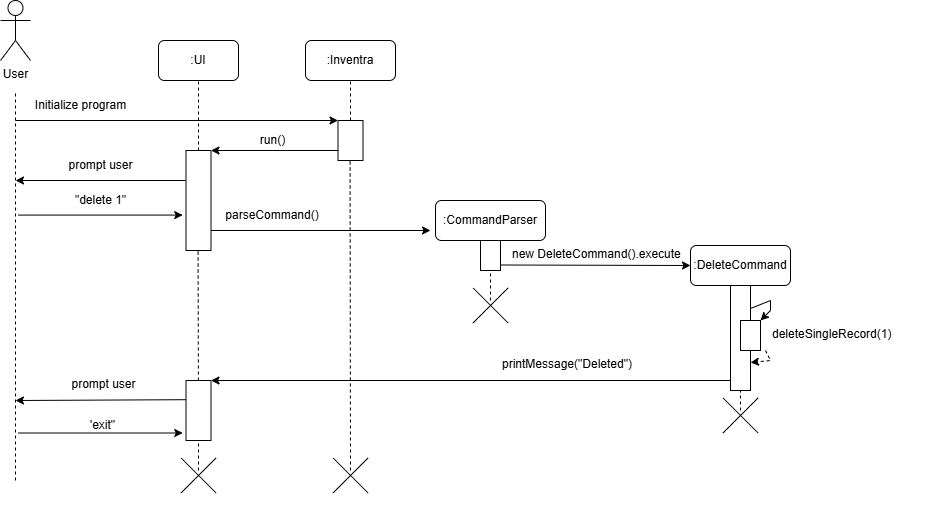

The diagram above was exported from draw.io. Its source (the exported page's mxGraphModel, read from the mxfile embedded in the PNG):
<mxGraphModel dx="1583" dy="726" grid="1" gridSize="10" guides="1" tooltips="1" connect="1" arrows="1" fold="1" page="1" pageScale="1" pageWidth="850" pageHeight="1100" math="0" shadow="0">
  <root>
    <mxCell id="0" />
    <mxCell id="1" parent="0" />
    <mxCell id="MoG7fQ87TfvhI8yWRJ3T-11" value="" style="endArrow=classic;html=1;rounded=0;" parent="1" edge="1">
      <mxGeometry width="50" height="50" relative="1" as="geometry">
        <mxPoint x="525" y="290" as="sourcePoint" />
        <mxPoint x="355" y="290" as="targetPoint" />
      </mxGeometry>
    </mxCell>
    <mxCell id="MoG7fQ87TfvhI8yWRJ3T-35" value="" style="endArrow=classic;html=1;rounded=0;" parent="1" edge="1">
      <mxGeometry width="50" height="50" relative="1" as="geometry">
        <mxPoint x="530.5" y="509.16999999999996" as="sourcePoint" />
        <mxPoint x="355" y="510" as="targetPoint" />
      </mxGeometry>
    </mxCell>
    <mxCell id="MoG7fQ87TfvhI8yWRJ3T-36" value="prompt user" style="text;html=1;align=center;verticalAlign=middle;resizable=0;points=[];autosize=1;strokeColor=none;fillColor=none;" parent="1" vertex="1">
      <mxGeometry x="397.5" y="479.16999999999996" width="90" height="30" as="geometry" />
    </mxCell>
    <mxCell id="MoG7fQ87TfvhI8yWRJ3T-28" value="" style="endArrow=classic;html=1;rounded=0;entryX=1;entryY=0;entryDx=0;entryDy=0;" parent="1" edge="1">
      <mxGeometry width="50" height="50" relative="1" as="geometry">
        <mxPoint x="1070" y="490" as="sourcePoint" />
        <mxPoint x="550.5000000000002" y="490" as="targetPoint" />
      </mxGeometry>
    </mxCell>
    <mxCell id="MoG7fQ87TfvhI8yWRJ3T-16" value="" style="endArrow=classic;html=1;rounded=0;" parent="1" edge="1">
      <mxGeometry width="50" height="50" relative="1" as="geometry">
        <mxPoint x="550.5" y="340" as="sourcePoint" />
        <mxPoint x="770" y="340" as="targetPoint" />
      </mxGeometry>
    </mxCell>
    <mxCell id="Su7HLBvlMNLkFbfElQwa-2" value="" style="endArrow=none;dashed=1;html=1;rounded=0;" parent="1" edge="1">
      <mxGeometry width="50" height="50" relative="1" as="geometry">
        <mxPoint x="355" y="590" as="sourcePoint" />
        <mxPoint x="355" y="200" as="targetPoint" />
      </mxGeometry>
    </mxCell>
    <mxCell id="Su7HLBvlMNLkFbfElQwa-4" value=":Inventra" style="rounded=1;whiteSpace=wrap;html=1;" parent="1" vertex="1">
      <mxGeometry x="645" y="150" width="90" height="40" as="geometry" />
    </mxCell>
    <mxCell id="Su7HLBvlMNLkFbfElQwa-5" value="" style="endArrow=none;dashed=1;html=1;rounded=0;entryX=0.5;entryY=1;entryDx=0;entryDy=0;exitX=0.5;exitY=0;exitDx=0;exitDy=0;" parent="1" source="Su7HLBvlMNLkFbfElQwa-12" target="Su7HLBvlMNLkFbfElQwa-4" edge="1">
      <mxGeometry width="50" height="50" relative="1" as="geometry">
        <mxPoint x="717.5" y="272" as="sourcePoint" />
        <mxPoint x="562.5" y="222" as="targetPoint" />
      </mxGeometry>
    </mxCell>
    <mxCell id="Su7HLBvlMNLkFbfElQwa-6" value="" style="endArrow=classic;html=1;rounded=0;entryX=0;entryY=0;entryDx=0;entryDy=0;" parent="1" target="Su7HLBvlMNLkFbfElQwa-12" edge="1">
      <mxGeometry width="50" height="50" relative="1" as="geometry">
        <mxPoint x="355" y="230" as="sourcePoint" />
        <mxPoint x="660" y="230" as="targetPoint" />
      </mxGeometry>
    </mxCell>
    <mxCell id="Su7HLBvlMNLkFbfElQwa-7" value="Initialize program" style="text;html=1;align=center;verticalAlign=middle;resizable=0;points=[];autosize=1;strokeColor=none;fillColor=none;" parent="1" vertex="1">
      <mxGeometry x="365" y="200" width="110" height="30" as="geometry" />
    </mxCell>
    <mxCell id="Su7HLBvlMNLkFbfElQwa-12" value="" style="rounded=0;whiteSpace=wrap;html=1;" parent="1" vertex="1">
      <mxGeometry x="677.5" y="230" width="25" height="40" as="geometry" />
    </mxCell>
    <mxCell id="Su7HLBvlMNLkFbfElQwa-13" value=":CommandParser" style="rounded=1;whiteSpace=wrap;html=1;" parent="1" vertex="1">
      <mxGeometry x="775" y="310" width="110" height="40" as="geometry" />
    </mxCell>
    <mxCell id="Su7HLBvlMNLkFbfElQwa-14" value="" style="endArrow=none;dashed=1;html=1;rounded=0;entryX=0.5;entryY=1;entryDx=0;entryDy=0;exitX=0.5;exitY=0;exitDx=0;exitDy=0;" parent="1" source="Su7HLBvlMNLkFbfElQwa-15" target="Su7HLBvlMNLkFbfElQwa-13" edge="1">
      <mxGeometry width="50" height="50" relative="1" as="geometry">
        <mxPoint x="880" y="382" as="sourcePoint" />
        <mxPoint x="144.5" y="372" as="targetPoint" />
      </mxGeometry>
    </mxCell>
    <mxCell id="Su7HLBvlMNLkFbfElQwa-15" value="" style="rounded=0;whiteSpace=wrap;html=1;" parent="1" vertex="1">
      <mxGeometry x="820" y="350" width="20" height="30" as="geometry" />
    </mxCell>
    <mxCell id="Su7HLBvlMNLkFbfElQwa-23" value=":DeleteCommand" style="rounded=1;whiteSpace=wrap;html=1;" parent="1" vertex="1">
      <mxGeometry x="1030" y="355" width="100" height="40" as="geometry" />
    </mxCell>
    <mxCell id="Su7HLBvlMNLkFbfElQwa-28" value=":UI" style="rounded=1;whiteSpace=wrap;html=1;" parent="1" vertex="1">
      <mxGeometry x="498" y="149.99999999999997" width="80" height="40" as="geometry" />
    </mxCell>
    <mxCell id="Su7HLBvlMNLkFbfElQwa-37" style="edgeStyle=orthogonalEdgeStyle;rounded=0;orthogonalLoop=1;jettySize=auto;html=1;exitX=0.5;exitY=1;exitDx=0;exitDy=0;" parent="1" edge="1">
      <mxGeometry relative="1" as="geometry">
        <mxPoint x="802.5" y="607.4999999999998" as="sourcePoint" />
        <mxPoint x="802.5" y="607.4999999999998" as="targetPoint" />
      </mxGeometry>
    </mxCell>
    <mxCell id="Su7HLBvlMNLkFbfElQwa-56" value="" style="rounded=0;whiteSpace=wrap;html=1;" parent="1" vertex="1">
      <mxGeometry x="1070" y="395" width="20" height="105" as="geometry" />
    </mxCell>
    <mxCell id="Su7HLBvlMNLkFbfElQwa-63" value="User" style="shape=umlActor;verticalLabelPosition=bottom;verticalAlign=top;html=1;outlineConnect=0;" parent="1" vertex="1">
      <mxGeometry x="340" y="110" width="30" height="60" as="geometry" />
    </mxCell>
    <mxCell id="MoG7fQ87TfvhI8yWRJ3T-7" value="run()" style="text;html=1;align=center;verticalAlign=middle;resizable=0;points=[];autosize=1;strokeColor=none;fillColor=none;" parent="1" vertex="1">
      <mxGeometry x="587" y="235" width="50" height="30" as="geometry" />
    </mxCell>
    <mxCell id="MoG7fQ87TfvhI8yWRJ3T-8" value="" style="endArrow=classic;html=1;rounded=0;" parent="1" target="MoG7fQ87TfvhI8yWRJ3T-5" edge="1">
      <mxGeometry width="50" height="50" relative="1" as="geometry">
        <mxPoint x="540" y="265" as="sourcePoint" />
        <mxPoint x="640" y="265" as="targetPoint" />
      </mxGeometry>
    </mxCell>
    <mxCell id="MoG7fQ87TfvhI8yWRJ3T-5" value="" style="rounded=0;whiteSpace=wrap;html=1;" parent="1" vertex="1">
      <mxGeometry x="525.5" y="260" width="25" height="100" as="geometry" />
    </mxCell>
    <mxCell id="MoG7fQ87TfvhI8yWRJ3T-9" value="" style="endArrow=classic;html=1;rounded=0;" parent="1" edge="1">
      <mxGeometry width="50" height="50" relative="1" as="geometry">
        <mxPoint x="678" y="260" as="sourcePoint" />
        <mxPoint x="550.5" y="260" as="targetPoint" />
      </mxGeometry>
    </mxCell>
    <mxCell id="MoG7fQ87TfvhI8yWRJ3T-10" value="" style="endArrow=none;dashed=1;html=1;rounded=0;entryX=0.5;entryY=1;entryDx=0;entryDy=0;exitX=0.5;exitY=0;exitDx=0;exitDy=0;" parent="1" source="MoG7fQ87TfvhI8yWRJ3T-5" target="Su7HLBvlMNLkFbfElQwa-28" edge="1">
      <mxGeometry width="50" height="50" relative="1" as="geometry">
        <mxPoint x="700" y="240" as="sourcePoint" />
        <mxPoint x="700" y="200" as="targetPoint" />
      </mxGeometry>
    </mxCell>
    <mxCell id="MoG7fQ87TfvhI8yWRJ3T-14" value="" style="endArrow=classic;html=1;rounded=0;" parent="1" edge="1">
      <mxGeometry width="50" height="50" relative="1" as="geometry">
        <mxPoint x="357.75" y="324.58" as="sourcePoint" />
        <mxPoint x="522.25" y="324.58" as="targetPoint" />
      </mxGeometry>
    </mxCell>
    <mxCell id="MoG7fQ87TfvhI8yWRJ3T-15" value="&quot;delete 1&quot;" style="text;html=1;align=center;verticalAlign=middle;resizable=0;points=[];autosize=1;strokeColor=none;fillColor=none;" parent="1" vertex="1">
      <mxGeometry x="405" y="295" width="70" height="30" as="geometry" />
    </mxCell>
    <mxCell id="MoG7fQ87TfvhI8yWRJ3T-18" value="parseCommand()" style="text;strokeColor=none;align=center;fillColor=none;html=1;verticalAlign=middle;whiteSpace=wrap;rounded=0;" parent="1" vertex="1">
      <mxGeometry x="582" y="310" width="60" height="30" as="geometry" />
    </mxCell>
    <mxCell id="MoG7fQ87TfvhI8yWRJ3T-19" value="" style="endArrow=classic;html=1;rounded=0;" parent="1" edge="1">
      <mxGeometry width="50" height="50" relative="1" as="geometry">
        <mxPoint x="840" y="374.5" as="sourcePoint" />
        <mxPoint x="1030" y="375" as="targetPoint" />
      </mxGeometry>
    </mxCell>
    <mxCell id="MoG7fQ87TfvhI8yWRJ3T-22" value="new DeleteCommand().execute" style="text;whiteSpace=wrap;" parent="1" vertex="1">
      <mxGeometry x="850" y="350" width="180" height="40" as="geometry" />
    </mxCell>
    <mxCell id="MoG7fQ87TfvhI8yWRJ3T-23" value="" style="rounded=0;whiteSpace=wrap;html=1;" parent="1" vertex="1">
      <mxGeometry x="1080" y="430" width="20" height="30" as="geometry" />
    </mxCell>
    <mxCell id="MoG7fQ87TfvhI8yWRJ3T-24" value="" style="endArrow=classic;html=1;rounded=0;entryX=1;entryY=0;entryDx=0;entryDy=0;" parent="1" target="MoG7fQ87TfvhI8yWRJ3T-23" edge="1">
      <mxGeometry width="50" height="50" relative="1" as="geometry">
        <mxPoint x="1090" y="418" as="sourcePoint" />
        <mxPoint x="1106" y="430" as="targetPoint" />
        <Array as="points">
          <mxPoint x="1110" y="410" />
          <mxPoint x="1110" y="420" />
        </Array>
      </mxGeometry>
    </mxCell>
    <mxCell id="MoG7fQ87TfvhI8yWRJ3T-25" value="" style="html=1;labelBackgroundColor=#ffffff;startArrow=none;startFill=0;startSize=6;endArrow=classic;endFill=1;endSize=6;jettySize=auto;orthogonalLoop=1;strokeWidth=1;dashed=1;fontSize=14;rounded=0;exitX=1;exitY=1;exitDx=0;exitDy=0;" parent="1" edge="1">
      <mxGeometry width="60" height="60" relative="1" as="geometry">
        <mxPoint x="1105" y="460" as="sourcePoint" />
        <mxPoint x="1090" y="472" as="targetPoint" />
        <Array as="points">
          <mxPoint x="1110" y="470" />
        </Array>
      </mxGeometry>
    </mxCell>
    <mxCell id="MoG7fQ87TfvhI8yWRJ3T-26" value="deleteSingleRecord(1)" style="text;whiteSpace=wrap;" parent="1" vertex="1">
      <mxGeometry x="1110" y="430" width="180" height="40" as="geometry" />
    </mxCell>
    <mxCell id="MoG7fQ87TfvhI8yWRJ3T-27" value="prompt user" style="text;html=1;align=center;verticalAlign=middle;resizable=0;points=[];autosize=1;strokeColor=none;fillColor=none;" parent="1" vertex="1">
      <mxGeometry x="395" y="260" width="90" height="30" as="geometry" />
    </mxCell>
    <mxCell id="MoG7fQ87TfvhI8yWRJ3T-29" value="" style="endArrow=none;dashed=1;html=1;rounded=0;entryX=0.5;entryY=1;entryDx=0;entryDy=0;" parent="1" source="MoG7fQ87TfvhI8yWRJ3T-32" edge="1">
      <mxGeometry width="50" height="50" relative="1" as="geometry">
        <mxPoint x="538" y="650" as="sourcePoint" />
        <mxPoint x="537.58" y="360" as="targetPoint" />
      </mxGeometry>
    </mxCell>
    <mxCell id="MoG7fQ87TfvhI8yWRJ3T-31" value="printMessage(&quot;Deleted&quot;)" style="text;whiteSpace=wrap;" parent="1" vertex="1">
      <mxGeometry x="840" y="460" width="180" height="40" as="geometry" />
    </mxCell>
    <mxCell id="MoG7fQ87TfvhI8yWRJ3T-33" value="" style="endArrow=none;dashed=1;html=1;rounded=0;entryX=0.5;entryY=1;entryDx=0;entryDy=0;" parent="1" target="MoG7fQ87TfvhI8yWRJ3T-32" edge="1">
      <mxGeometry width="50" height="50" relative="1" as="geometry">
        <mxPoint x="538" y="580" as="sourcePoint" />
        <mxPoint x="537.58" y="360" as="targetPoint" />
      </mxGeometry>
    </mxCell>
    <mxCell id="MoG7fQ87TfvhI8yWRJ3T-32" value="" style="rounded=0;whiteSpace=wrap;html=1;" parent="1" vertex="1">
      <mxGeometry x="525.5" y="490" width="25" height="60" as="geometry" />
    </mxCell>
    <mxCell id="MoG7fQ87TfvhI8yWRJ3T-37" value="" style="endArrow=classic;html=1;rounded=0;" parent="1" edge="1">
      <mxGeometry width="50" height="50" relative="1" as="geometry">
        <mxPoint x="357.75" y="542.5" as="sourcePoint" />
        <mxPoint x="522.25" y="542.5" as="targetPoint" />
      </mxGeometry>
    </mxCell>
    <mxCell id="MoG7fQ87TfvhI8yWRJ3T-38" value="'exit&quot;" style="text;html=1;align=center;verticalAlign=middle;resizable=0;points=[];autosize=1;strokeColor=none;fillColor=none;" parent="1" vertex="1">
      <mxGeometry x="417.25" y="520" width="50" height="30" as="geometry" />
    </mxCell>
    <mxCell id="MoG7fQ87TfvhI8yWRJ3T-40" value="" style="endArrow=none;dashed=1;html=1;rounded=0;entryX=0.5;entryY=1;entryDx=0;entryDy=0;" parent="1" edge="1">
      <mxGeometry width="50" height="50" relative="1" as="geometry">
        <mxPoint x="690" y="580" as="sourcePoint" />
        <mxPoint x="689.58" y="270" as="targetPoint" />
      </mxGeometry>
    </mxCell>
    <mxCell id="MoG7fQ87TfvhI8yWRJ3T-41" value="" style="shape=cross;whiteSpace=wrap;html=1;rotation=45;size=0;" parent="1" vertex="1">
      <mxGeometry x="513" y="560" width="50" height="50" as="geometry" />
    </mxCell>
    <mxCell id="MoG7fQ87TfvhI8yWRJ3T-42" value="" style="shape=cross;whiteSpace=wrap;html=1;rotation=45;size=0;" parent="1" vertex="1">
      <mxGeometry x="665" y="560" width="50" height="50" as="geometry" />
    </mxCell>
    <mxCell id="MoG7fQ87TfvhI8yWRJ3T-44" value="" style="endArrow=none;dashed=1;html=1;rounded=0;entryX=0.5;entryY=1;entryDx=0;entryDy=0;" parent="1" edge="1">
      <mxGeometry width="50" height="50" relative="1" as="geometry">
        <mxPoint x="1080" y="520" as="sourcePoint" />
        <mxPoint x="1080" y="500" as="targetPoint" />
      </mxGeometry>
    </mxCell>
    <mxCell id="MoG7fQ87TfvhI8yWRJ3T-45" value="" style="shape=cross;whiteSpace=wrap;html=1;rotation=45;size=0;" parent="1" vertex="1">
      <mxGeometry x="1055" y="500" width="50" height="50" as="geometry" />
    </mxCell>
    <mxCell id="MoG7fQ87TfvhI8yWRJ3T-49" value="" style="endArrow=none;dashed=1;html=1;rounded=0;entryX=0.5;entryY=1;entryDx=0;entryDy=0;" parent="1" target="Su7HLBvlMNLkFbfElQwa-15" edge="1">
      <mxGeometry width="50" height="50" relative="1" as="geometry">
        <mxPoint x="830" y="410" as="sourcePoint" />
        <mxPoint x="699.58" y="280" as="targetPoint" />
      </mxGeometry>
    </mxCell>
    <mxCell id="MoG7fQ87TfvhI8yWRJ3T-50" value="" style="shape=cross;whiteSpace=wrap;html=1;rotation=45;size=0;" parent="1" vertex="1">
      <mxGeometry x="805" y="390" width="50" height="50" as="geometry" />
    </mxCell>
  </root>
</mxGraphModel>